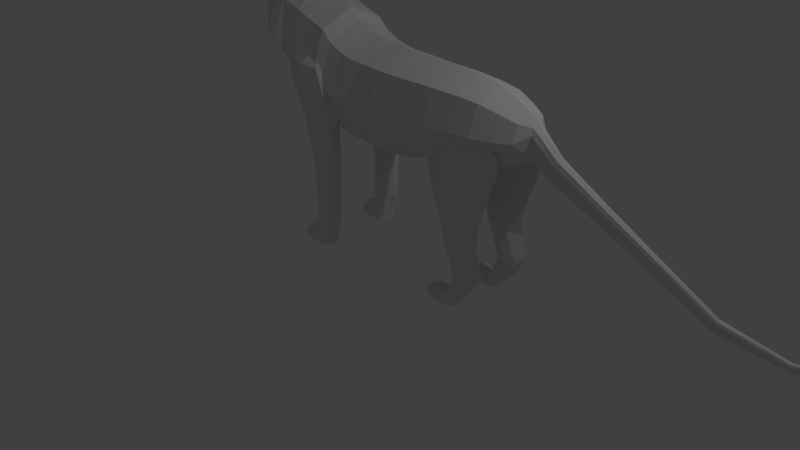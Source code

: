 # Source: tigerdragoncreature.blend  (saved by Blender 2.74.0; exported with 4.5.12 LTS)
import bpy
from mathutils import Matrix  # noqa: F401  (used for matrix-valued properties, if any)

bpy.ops.wm.read_factory_settings(use_empty=True)
scene = bpy.context.scene
scene.name = 'Scene'

# ---- collections
col_collection_1 = bpy.data.collections.new('Collection 1'); scene.collection.children.link(col_collection_1)

# ---- world
world_world = bpy.data.worlds.new('World'); scene.world = world_world
world_world.color = (0.05088, 0.05088, 0.05088)
world_world.use_sun_shadow = False
world_world.sun_shadow_jitter_overblur = 0.0
world_world.cycles.sampling_method = 'MANUAL'
world_world.cycles.sample_map_resolution = 256

# ---- cameras
cam_camera = bpy.data.cameras.new('Camera')
cam_camera.clip_end = 100.0
cam_camera.lens = 35.0
cam_camera.sensor_width = 32.0
cam_camera.sensor_height = 18.0
cam_camera.ortho_scale = 7.314
cam_camera.dof.focus_distance = 0.0

# ---- lights
light_lamp = bpy.data.lights.new('Lamp', 'POINT')
light_lamp.transmission_factor = 0.0
light_lamp.cutoff_distance = 30.0
light_lamp.energy = 100.0
light_lamp.shadow_buffer_clip_start = 1.001
light_lamp.shadow_soft_size = 0.1
light_lamp.shadow_maximum_resolution = 0.006
light_lamp.use_absolute_resolution = True
light_lamp.cycles.use_multiple_importance_sampling = False

# ---- meshes
me_cylinder_008 = bpy.data.meshes.new('Cylinder.008')
me_cylinder_008.from_pydata([(-2.252, 0.06557, -3.04), (-2.281, 0.06557, -2.912), (-2.207, 0.04636, -3.03), (-2.235, 0.04636, -2.902), (-2.188, 1.638e-07, -3.026), (-2.217, 1.776e-07, -2.898), (-2.207, -0.04636, -3.03), (-2.235, -0.04636, -2.902), (-2.252, -0.06557, -3.04), (-2.281, -0.06557, -2.912), (-2.298, -0.04636, -3.05), (-2.326, -0.04636, -2.922), (-2.316, 1.503e-07, -3.054), (-2.345, 1.641e-07, -2.926), (-2.298, 0.04636, -3.05), (-2.326, 0.04636, -2.922), (-2.302, 0.04062, -2.7), (-2.274, 0.02872, -2.694), (-2.262, 1.856e-07, -2.692), (-2.274, -0.02872, -2.694), (-2.302, -0.04062, -2.7), (-2.33, -0.02872, -2.707), (-2.342, 1.772e-07, -2.709), (-2.33, 0.02872, -2.707), (-2.313, 0.02718, -2.622), (-2.289, 0.01922, -2.626), (-2.274, 1.235e-07, -2.629), (-2.289, -0.01922, -2.626), (-2.313, -0.02718, -2.622), (-2.332, -0.01922, -2.62), (-2.34, 1.179e-07, -2.619), (-2.332, 0.01922, -2.62), (-2.313, 0.005208, -2.396), (-2.309, 0.003682, -2.397), (-2.306, 6.641e-08, -2.397), (-2.309, -0.003682, -2.397), (-2.313, -0.005208, -2.396), (-2.317, -0.003682, -2.395), (-2.318, 6.532e-08, -2.395), (-2.317, 0.003682, -2.395), (-2.254, 0.09236, -3.187), (-2.19, 0.06531, -3.173), (-2.164, 1.714e-07, -3.167), (-2.19, -0.06531, -3.173), (-2.254, -0.09236, -3.187), (-2.318, -0.06531, -3.201), (-2.344, 1.523e-07, -3.207), (-2.318, 0.06531, -3.201), (-2.275, 0.09236, -3.307), (-2.211, 0.06531, -3.292), (-2.185, 1.717e-07, -3.287), (-2.211, -0.06531, -3.292), (-2.275, -0.09236, -3.307), (-2.339, -0.06531, -3.321), (-2.365, 1.526e-07, -3.327), (-2.339, 0.06531, -3.321), (-2.297, 0.09236, -3.408), (-2.234, 0.06531, -3.394), (-2.207, 1.718e-07, -3.388), (-2.234, -0.06531, -3.394), (-2.297, -0.09236, -3.408), (-2.361, -0.06531, -3.422), (-2.387, 1.527e-07, -3.428), (-2.361, 0.06531, -3.422)], [], [(0, 1, 3, 2), (2, 3, 5, 4), (4, 5, 7, 6), (6, 7, 9, 8), (8, 9, 11, 10), (10, 11, 13, 12), (1, 15, 23, 16), (14, 15, 1, 0), (12, 13, 15, 14), (14, 0, 40, 47), (16, 23, 31, 24), (15, 13, 22, 23), (13, 11, 21, 22), (11, 9, 20, 21), (9, 7, 19, 20), (7, 5, 18, 19), (5, 3, 17, 18), (3, 1, 16, 17), (24, 31, 39, 32), (23, 22, 30, 31), (22, 21, 29, 30), (21, 20, 28, 29), (20, 19, 27, 28), (19, 18, 26, 27), (18, 17, 25, 26), (17, 16, 24, 25), (33, 32, 39, 38, 37, 36, 35, 34), (31, 30, 38, 39), (30, 29, 37, 38), (29, 28, 36, 37), (28, 27, 35, 36), (27, 26, 34, 35), (26, 25, 33, 34), (25, 24, 32, 33), (47, 40, 48, 55), (12, 14, 47, 46), (10, 12, 46, 45), (8, 10, 45, 44), (6, 8, 44, 43), (4, 6, 43, 42), (2, 4, 42, 41), (0, 2, 41, 40), (55, 48, 56, 63), (46, 47, 55, 54), (45, 46, 54, 53), (44, 45, 53, 52), (43, 44, 52, 51), (42, 43, 51, 50), (41, 42, 50, 49), (40, 41, 49, 48), (56, 57, 58, 59, 60, 61, 62, 63), (54, 55, 63, 62), (53, 54, 62, 61), (52, 53, 61, 60), (51, 52, 60, 59), (50, 51, 59, 58), (49, 50, 58, 57), (48, 49, 57, 56)])
me_cylinder_008.use_remesh_preserve_volume = False
me_cylinder_008.use_remesh_preserve_attributes = False
me_cylinder_008.use_mirror_vertex_groups = False
me_cylinder_008.update()
me_cylinder_007 = bpy.data.meshes.new('Cylinder.007')
me_cylinder_007.from_pydata([(-2.62, 0.09014, -3.373), (-2.632, 0.06557, -3.243), (-2.557, 0.06374, -3.367), (-2.586, 0.04636, -3.238), (-2.531, 1.342e-07, -3.365), (-2.567, 1.478e-07, -3.237), (-2.557, -0.06374, -3.367), (-2.586, -0.04636, -3.238), (-2.62, -0.09014, -3.373), (-2.632, -0.06557, -3.243), (-2.684, -0.06374, -3.379), (-2.678, -0.04636, -3.247), (-2.71, 1.151e-07, -3.381), (-2.698, 1.339e-07, -3.249), (-2.684, 0.06374, -3.379), (-2.678, 0.04636, -3.247), (-2.626, 0.04062, -3.03), (-2.598, 0.02872, -3.028), (-2.586, 1.593e-07, -3.027), (-2.598, -0.02872, -3.028), (-2.626, -0.04062, -3.03), (-2.655, -0.02872, -3.033), (-2.667, 1.507e-07, -3.034), (-2.655, 0.02872, -3.033), (-2.627, 0.02718, -2.951), (-2.604, 0.01922, -2.958), (-2.59, 9.835e-08, -2.963), (-2.604, -0.01922, -2.958), (-2.627, -0.02718, -2.951), (-2.646, -0.01922, -2.946), (-2.654, 9.291e-08, -2.944), (-2.646, 0.01922, -2.946), (-2.599, 0.005208, -2.727), (-2.594, 0.003682, -2.728), (-2.592, 4.522e-08, -2.729), (-2.594, -0.003682, -2.728), (-2.599, -0.005208, -2.727), (-2.602, -0.003682, -2.726), (-2.604, 4.418e-08, -2.725), (-2.602, 0.003682, -2.726), (-2.608, 0.1048, -3.531), (-2.535, 0.07414, -3.525), (-2.504, 1.369e-07, -3.522), (-2.535, -0.07414, -3.525), (-2.608, -0.1048, -3.531), (-2.682, -0.07414, -3.538), (-2.713, 1.147e-07, -3.541), (-2.682, 0.07414, -3.538), (-2.619, 0.1048, -3.667), (-2.545, 0.07414, -3.661), (-2.514, 1.37e-07, -3.658), (-2.545, -0.07414, -3.661), (-2.619, -0.1048, -3.667), (-2.693, -0.07414, -3.674), (-2.723, 1.148e-07, -3.677), (-2.693, 0.07414, -3.674), (-2.608, 0.07583, -3.784), (-2.555, 0.05362, -3.779), (-2.533, 1.339e-07, -3.777), (-2.555, -0.05362, -3.779), (-2.608, -0.07583, -3.784), (-2.662, -0.05362, -3.788), (-2.684, 1.179e-07, -3.79), (-2.662, 0.05362, -3.788), (-2.938, 0.05547, -4.087), (-2.957, 0.06223, -3.958), (-2.894, 0.0337, -4.08), (-2.912, 0.04046, -3.95), (-2.878, -0.01361, -4.075), (-2.896, -0.006854, -3.945), (-2.9, -0.05875, -4.076), (-2.918, -0.05199, -3.946), (-2.947, -0.07528, -4.082), (-2.965, -0.06852, -3.952), (-2.991, -0.05351, -4.089), (-3.01, -0.04675, -3.96), (-3.007, -0.006196, -4.094), (-3.026, 0.0005627, -3.964), (-2.985, 0.03894, -4.093), (-3.004, 0.0457, -3.964), (-2.964, 0.04682, -3.744), (-2.936, 0.03334, -3.74), (-2.927, 0.004025, -3.737), (-2.94, -0.02394, -3.737), (-2.969, -0.03418, -3.741), (-2.997, -0.02069, -3.746), (-3.007, 0.00862, -3.749), (-2.993, 0.03659, -3.748), (-2.97, 0.03712, -3.665), (-2.947, 0.02744, -3.67), (-2.934, 0.007203, -3.673), (-2.949, -0.01088, -3.669), (-2.973, -0.01707, -3.663), (-2.992, -0.007776, -3.659), (-2.998, 0.01195, -3.659), (-2.989, 0.03054, -3.661), (-2.955, 0.02386, -3.439), (-2.951, 0.022, -3.44), (-2.948, 0.01813, -3.44), (-2.951, 0.01466, -3.439), (-2.956, 0.01347, -3.438), (-2.959, 0.01526, -3.437), (-2.96, 0.01903, -3.437), (-2.959, 0.0226, -3.438), (-2.858, 0.007714, -4.239), (-2.838, -0.002086, -4.236), (-2.831, -0.02339, -4.234), (-2.841, -0.04371, -4.234), (-2.862, -0.05115, -4.237), (-2.882, -0.04135, -4.24), (-2.89, -0.02005, -4.242), (-2.88, 0.0002748, -4.242), (-3.199, 0.1076, -4.309), (-3.226, 0.1076, -4.095), (-3.124, 0.07611, -4.299), (-3.151, 0.07611, -4.086), (-3.093, 1.114e-08, -4.295), (-3.119, 3.647e-08, -4.082), (-3.124, -0.07611, -4.299), (-3.151, -0.07611, -4.086), (-3.199, -0.1076, -4.309), (-3.226, -0.1076, -4.095), (-3.275, -0.07611, -4.318), (-3.302, -0.07611, -4.105), (-3.306, -1.157e-08, -4.322), (-3.333, 1.376e-08, -4.108), (-3.275, 0.07611, -4.318), (-3.302, 0.07611, -4.105), (-3.229, 0.06669, -3.746), (-3.182, 0.04715, -3.74), (-3.162, 5.381e-08, -3.738), (-3.182, -0.04715, -3.74), (-3.229, -0.06669, -3.746), (-3.275, -0.04715, -3.752), (-3.295, 3.974e-08, -3.754), (-3.275, 0.04715, -3.752), (-3.235, 0.04461, -3.617), (-3.196, 0.03155, -3.626), (-3.172, -4.678e-08, -3.633), (-3.196, -0.03155, -3.626), (-3.235, -0.04461, -3.617), (-3.265, -0.03155, -3.61), (-3.278, -5.585e-08, -3.607), (-3.265, 0.03155, -3.61), (-3.2, 0.008549, -3.247), (-3.193, 0.006045, -3.249), (-3.188, -1.358e-07, -3.25), (-3.193, -0.006045, -3.249), (-3.2, -0.008549, -3.247), (-3.206, -0.006045, -3.245), (-3.209, -1.375e-07, -3.245), (-3.206, 0.006045, -3.245), (-3.166, 0.07645, -4.577), (-3.112, 0.05406, -4.57), (-3.09, 8.741e-09, -4.567), (-3.112, -0.05406, -4.57), (-3.166, -0.07645, -4.577), (-3.219, -0.05406, -4.584), (-3.242, -7.39e-09, -4.586), (-3.219, 0.05406, -4.584), (-3.32, 0.1076, -5.332), (-3.416, 0.1076, -5.139), (-3.252, 0.07611, -5.298), (-3.348, 0.07611, -5.105), (-3.223, 1.853e-08, -5.283), (-3.32, 3.448e-08, -5.091), (-3.252, -0.07611, -5.298), (-3.348, -0.07611, -5.105), (-3.32, -0.1076, -5.332), (-3.416, -0.1076, -5.139), (-3.388, -0.07611, -5.366), (-3.484, -0.07611, -5.173), (-3.416, -1.333e-09, -5.38), (-3.512, 1.462e-08, -5.188), (-3.388, 0.07611, -5.366), (-3.484, 0.07611, -5.173), (-3.535, 0.06669, -4.811), (-3.493, 0.04715, -4.79), (-3.475, 3.672e-08, -4.781), (-3.493, -0.04715, -4.79), (-3.535, -0.06669, -4.811), (-3.577, -0.04715, -4.832), (-3.595, 2.441e-08, -4.841), (-3.577, 0.04715, -4.832), (-3.584, 0.04461, -4.691), (-3.544, 0.03155, -4.687), (-3.519, -6.85e-08, -4.686), (-3.544, -0.03155, -4.687), (-3.584, -0.04461, -4.691), (-3.615, -0.03155, -4.695), (-3.628, -7.792e-08, -4.697), (-3.615, 0.03155, -4.695), (-3.675, 0.008549, -4.331), (-3.668, 0.006045, -4.33), (-3.663, -1.746e-07, -4.33), (-3.668, -0.006045, -4.33), (-3.675, -0.008549, -4.331), (-3.681, -0.006045, -4.332), (-3.684, -1.764e-07, -4.332), (-3.681, 0.006045, -4.332), (-3.112, 0.04846, -5.529), (-3.081, 0.03426, -5.513), (-3.068, 2.46e-08, -5.507), (-3.081, -0.03426, -5.513), (-3.112, -0.04846, -5.529), (-3.142, -0.03426, -5.544), (-3.155, 1.566e-08, -5.551), (-3.142, 0.03426, -5.544), (-3.261, 0.1076, -4.985), (-3.356, 0.1076, -4.792), (-3.193, 0.07611, -4.951), (-3.288, 0.07611, -4.758), (-3.164, 8.992e-09, -4.937), (-3.26, 2.509e-08, -4.744), (-3.193, -0.07611, -4.951), (-3.288, -0.07611, -4.758), (-3.261, -0.1076, -4.985), (-3.356, -0.1076, -4.792), (-3.329, -0.07611, -5.019), (-3.425, -0.07611, -4.826), (-3.357, -1.095e-08, -5.033), (-3.453, 5.156e-09, -4.84), (-3.329, 0.07611, -5.019), (-3.425, 0.07611, -4.826), (-3.473, 0.06669, -4.463), (-3.431, 0.04715, -4.442), (-3.414, 2.758e-08, -4.434), (-3.431, -0.04715, -4.442), (-3.473, -0.06669, -4.463), (-3.516, -0.04715, -4.484), (-3.533, 1.523e-08, -4.493), (-3.516, 0.04715, -4.484), (-3.521, 0.04461, -4.343), (-3.481, 0.03155, -4.339), (-3.457, -7.756e-08, -4.338), (-3.481, -0.03155, -4.339), (-3.521, -0.04461, -4.343), (-3.553, -0.03155, -4.346), (-3.566, -8.699e-08, -4.348), (-3.553, 0.03155, -4.346), (-3.611, 0.008549, -3.982), (-3.603, 0.006045, -3.981), (-3.598, -1.834e-07, -3.981), (-3.603, -0.006045, -3.981), (-3.611, -0.008549, -3.982), (-3.617, -0.006045, -3.983), (-3.619, -1.852e-07, -3.983), (-3.617, 0.006045, -3.983)], [], [(0, 1, 3, 2), (2, 3, 5, 4), (4, 5, 7, 6), (6, 7, 9, 8), (8, 9, 11, 10), (10, 11, 13, 12), (1, 15, 23, 16), (14, 15, 1, 0), (12, 13, 15, 14), (14, 0, 40, 47), (16, 23, 31, 24), (15, 13, 22, 23), (13, 11, 21, 22), (11, 9, 20, 21), (9, 7, 19, 20), (7, 5, 18, 19), (5, 3, 17, 18), (3, 1, 16, 17), (24, 31, 39, 32), (23, 22, 30, 31), (22, 21, 29, 30), (21, 20, 28, 29), (20, 19, 27, 28), (19, 18, 26, 27), (18, 17, 25, 26), (17, 16, 24, 25), (33, 32, 39, 38, 37, 36, 35, 34), (31, 30, 38, 39), (30, 29, 37, 38), (29, 28, 36, 37), (28, 27, 35, 36), (27, 26, 34, 35), (26, 25, 33, 34), (25, 24, 32, 33), (47, 40, 48, 55), (12, 14, 47, 46), (10, 12, 46, 45), (8, 10, 45, 44), (6, 8, 44, 43), (4, 6, 43, 42), (2, 4, 42, 41), (0, 2, 41, 40), (55, 48, 56, 63), (46, 47, 55, 54), (45, 46, 54, 53), (44, 45, 53, 52), (43, 44, 52, 51), (42, 43, 51, 50), (41, 42, 50, 49), (40, 41, 49, 48), (56, 57, 58, 59, 60, 61, 62, 63), (54, 55, 63, 62), (53, 54, 62, 61), (52, 53, 61, 60), (51, 52, 60, 59), (50, 51, 59, 58), (49, 50, 58, 57), (48, 49, 57, 56), (64, 65, 67, 66), (66, 67, 69, 68), (68, 69, 71, 70), (70, 71, 73, 72), (72, 73, 75, 74), (74, 75, 77, 76), (65, 79, 87, 80), (78, 79, 65, 64), (76, 77, 79, 78), (78, 64, 104, 111), (80, 87, 95, 88), (79, 77, 86, 87), (77, 75, 85, 86), (75, 73, 84, 85), (73, 71, 83, 84), (71, 69, 82, 83), (69, 67, 81, 82), (67, 65, 80, 81), (88, 95, 103, 96), (87, 86, 94, 95), (86, 85, 93, 94), (85, 84, 92, 93), (84, 83, 91, 92), (83, 82, 90, 91), (82, 81, 89, 90), (81, 80, 88, 89), (97, 96, 103, 102, 101, 100, 99, 98), (95, 94, 102, 103), (94, 93, 101, 102), (93, 92, 100, 101), (92, 91, 99, 100), (91, 90, 98, 99), (90, 89, 97, 98), (89, 88, 96, 97), (104, 105, 106, 107, 108, 109, 110, 111), (76, 78, 111, 110), (74, 76, 110, 109), (72, 74, 109, 108), (70, 72, 108, 107), (68, 70, 107, 106), (66, 68, 106, 105), (64, 66, 105, 104), (112, 113, 115, 114), (114, 115, 117, 116), (116, 117, 119, 118), (118, 119, 121, 120), (120, 121, 123, 122), (122, 123, 125, 124), (113, 127, 135, 128), (126, 127, 113, 112), (124, 125, 127, 126), (126, 112, 152, 159), (128, 135, 143, 136), (127, 125, 134, 135), (125, 123, 133, 134), (123, 121, 132, 133), (121, 119, 131, 132), (119, 117, 130, 131), (117, 115, 129, 130), (115, 113, 128, 129), (136, 143, 151, 144), (135, 134, 142, 143), (134, 133, 141, 142), (133, 132, 140, 141), (132, 131, 139, 140), (131, 130, 138, 139), (130, 129, 137, 138), (129, 128, 136, 137), (145, 144, 151, 150, 149, 148, 147, 146), (143, 142, 150, 151), (142, 141, 149, 150), (141, 140, 148, 149), (140, 139, 147, 148), (139, 138, 146, 147), (138, 137, 145, 146), (137, 136, 144, 145), (152, 153, 154, 155, 156, 157, 158, 159), (124, 126, 159, 158), (122, 124, 158, 157), (120, 122, 157, 156), (118, 120, 156, 155), (116, 118, 155, 154), (114, 116, 154, 153), (112, 114, 153, 152), (160, 161, 163, 162), (162, 163, 165, 164), (164, 165, 167, 166), (166, 167, 169, 168), (168, 169, 171, 170), (170, 171, 173, 172), (161, 175, 183, 176), (174, 175, 161, 160), (172, 173, 175, 174), (174, 160, 200, 207), (176, 183, 191, 184), (175, 173, 182, 183), (173, 171, 181, 182), (171, 169, 180, 181), (169, 167, 179, 180), (167, 165, 178, 179), (165, 163, 177, 178), (163, 161, 176, 177), (184, 191, 199, 192), (183, 182, 190, 191), (182, 181, 189, 190), (181, 180, 188, 189), (180, 179, 187, 188), (179, 178, 186, 187), (178, 177, 185, 186), (177, 176, 184, 185), (193, 192, 199, 198, 197, 196, 195, 194), (191, 190, 198, 199), (190, 189, 197, 198), (189, 188, 196, 197), (188, 187, 195, 196), (187, 186, 194, 195), (186, 185, 193, 194), (185, 184, 192, 193), (200, 201, 202, 203, 204, 205, 206, 207), (172, 174, 207, 206), (170, 172, 206, 205), (168, 170, 205, 204), (166, 168, 204, 203), (164, 166, 203, 202), (162, 164, 202, 201), (160, 162, 201, 200), (208, 209, 211, 210), (210, 211, 213, 212), (212, 213, 215, 214), (214, 215, 217, 216), (216, 217, 219, 218), (218, 219, 221, 220), (209, 223, 231, 224), (222, 223, 209, 208), (220, 221, 223, 222), (208, 210, 212, 214, 216, 218, 220, 222), (224, 231, 239, 232), (223, 221, 230, 231), (221, 219, 229, 230), (219, 217, 228, 229), (217, 215, 227, 228), (215, 213, 226, 227), (213, 211, 225, 226), (211, 209, 224, 225), (232, 239, 247, 240), (231, 230, 238, 239), (230, 229, 237, 238), (229, 228, 236, 237), (228, 227, 235, 236), (227, 226, 234, 235), (226, 225, 233, 234), (225, 224, 232, 233), (241, 240, 247, 246, 245, 244, 243, 242), (239, 238, 246, 247), (238, 237, 245, 246), (237, 236, 244, 245), (236, 235, 243, 244), (235, 234, 242, 243), (234, 233, 241, 242), (233, 232, 240, 241)])
me_cylinder_007.use_remesh_preserve_volume = False
me_cylinder_007.use_remesh_preserve_attributes = False
me_cylinder_007.use_mirror_vertex_groups = False
me_cylinder_007.update()
me_cylinder_002 = bpy.data.meshes.new('Cylinder.002')
me_cylinder_002.from_pydata([(0.4217, 0.8394, -2.727), (0.2677, 0.8394, -0.7382), (0.8995, 0.5465, -2.714), (0.9709, 0.5465, -0.6387), (1.191, -0.1606, -2.672), (1.438, -0.1606, -0.5308), (0.8995, -0.8677, -2.714), (0.9709, -0.8677, -0.6387), (0.4217, -1.161, -2.727), (0.2677, -1.161, -0.7382), (-0.2815, -0.8677, -2.827), (-0.4356, -0.8677, -0.8377), (-0.5728, -0.1606, -2.868), (-0.7269, -0.1606, -0.8789), (-0.2815, 0.5465, -2.827), (-0.4356, 0.5465, -0.8377), (0.009453, 0.8394, 2.293), (0.7166, 0.5465, 2.293), (1.009, -0.1606, 2.293), (0.7166, -0.8677, 2.293), (0.009453, -1.161, 2.293), (-0.7404, -0.8677, 2.283), (-1.375, -0.1606, 2.204), (-0.7404, 0.5465, 2.283), (-0.4379, 0.8394, 5.555), (0.4488, 0.5465, 5.597), (0.9213, -0.1606, 5.639), (0.4488, -0.8677, 5.597), (-0.4379, -1.161, 5.555), (-1.316, -0.8677, 5.516), (-2.31, -0.1606, 5.353), (-1.316, 0.5465, 5.516), (-1.232, 0.8394, 10.1), (-0.03784, 0.5465, 10.21), (0.4347, -0.8436, 10.26), (-0.03784, -0.8677, 10.21), (-1.232, -1.161, 10.1), (-2.547, -0.8677, 9.96), (-3.772, -0.1606, 9.744), (-2.547, 0.5465, 9.96), (-1.787, 0.8394, 11.28), (0.07247, -0.1365, 11.55), (0.545, -0.1606, 11.59), (0.07247, -0.8677, 11.55), (-1.787, -1.161, 11.28), (-3.101, -0.8677, 11.14), (-4.326, -0.1606, 10.92), (-3.101, 0.5465, 11.14), (-2.093, 1.322, 13.95), (-0.3223, 0.8874, 14.12), (0.378, -0.1606, 14.18), (-0.3223, -1.209, 14.12), (-2.093, -1.643, 13.95), (-4.041, -1.209, 13.74), (-5.857, -0.1606, 13.42), (-4.041, 0.8874, 13.74), (0.4837, 0.8394, -3.924), (0.8791, 0.5465, -4.287), (1.134, -0.1606, -4.481), (0.8791, -0.8677, -4.287), (0.4837, -1.161, -3.924), (-0.306, -0.8677, -3.31), (-1.335, -0.1606, -2.969), (-0.306, 0.5465, -3.31), (-0.8166, 0.8394, -4.426), (-0.4212, 0.5465, -4.788), (-0.166, -0.1606, -4.983), (-0.4212, -0.8677, -4.788), (-0.8166, -1.161, -4.426), (-1.433, -0.8677, -3.957), (-1.872, -0.1606, -3.568), (-1.433, 0.5465, -3.957), (-1.885, 0.3642, -4.928), (-1.677, 0.2105, -5.118), (-1.543, -0.1606, -5.22), (-1.677, -0.5317, -5.118), (-1.885, -0.6854, -4.928), (-2.208, -0.5317, -4.682), (-2.342, -0.1606, -4.58), (-2.208, 0.2105, -4.682), (-3.121, 1.014, 16.6), (-1.718, 0.6697, 16.73), (-1.163, -0.1606, 16.78), (-1.718, -0.9909, 16.73), (-3.121, -1.335, 16.6), (-4.664, -0.9909, 16.43), (-6.103, -0.1606, 16.18), (-4.664, 0.6697, 16.43), (-3.224, 1.109, 17.36), (-2.108, 0.8356, 17.46), (-1.667, 0.175, 17.5), (-2.108, -0.4856, 17.46), (-3.224, -0.7592, 17.36), (-4.452, -0.4856, 17.22), (-5.597, 0.175, 17.02), (-4.452, 0.8356, 17.22), (0.3793, 7.465, -2.673), (0.2252, 7.465, -0.6836), (0.857, 7.172, -2.659), (0.9284, 7.172, -0.5841), (1.148, 6.465, -2.618), (1.395, 6.465, -0.4762), (0.857, 5.758, -2.659), (0.9284, 5.758, -0.5841), (0.3793, 5.465, -2.673), (0.2252, 5.465, -0.6836), (-0.324, 5.758, -2.772), (-0.4781, 5.758, -0.7831), (-0.6153, 6.465, -2.813), (-0.7694, 6.465, -0.8243), (-0.324, 7.172, -2.772), (-0.4781, 7.172, -0.7831), (-0.03303, 7.465, 2.348), (0.6741, 7.172, 2.348), (0.967, 6.465, 2.348), (0.6741, 5.758, 2.348), (-0.03303, 5.465, 2.348), (-0.7829, 5.758, 2.338), (-1.418, 6.465, 2.258), (-0.7829, 7.172, 2.338), (-0.4804, 7.465, 5.61), (0.4063, 7.172, 5.652), (0.8788, 6.465, 5.693), (0.4063, 5.758, 5.652), (-0.4804, 5.465, 5.61), (-1.359, 5.758, 5.57), (-2.353, 6.465, 5.408), (-1.359, 7.172, 5.57), (-1.275, 7.465, 10.16), (-0.08033, 7.172, 10.27), (0.3922, 6.465, 10.31), (-0.08033, 5.758, 10.27), (-1.275, 5.465, 10.16), (-2.589, 5.758, 10.01), (-3.814, 6.465, 9.798), (-2.589, 7.172, 10.01), (-1.829, 7.465, 11.33), (0.02999, 7.172, 11.6), (0.5025, 6.465, 11.64), (0.02999, 5.758, 11.6), (-1.829, 5.465, 11.33), (-3.144, 5.758, 11.19), (-4.369, 6.465, 10.98), (-3.144, 7.172, 11.19), (-2.135, 7.947, 14.0), (-0.3648, 7.513, 14.17), (0.3355, 6.465, 14.23), (-0.3648, 5.417, 14.17), (-2.135, 4.983, 14.0), (-4.083, 5.417, 13.79), (-5.899, 6.465, 13.47), (-4.083, 7.513, 13.79), (0.4412, 7.465, -3.87), (0.8366, 7.172, -4.232), (1.092, 6.465, -4.426), (0.8366, 5.758, -4.232), (0.4412, 5.465, -3.87), (-0.3485, 5.758, -3.255), (-1.377, 6.465, -2.914), (-0.3485, 7.172, -3.255), (-0.8591, 7.465, -4.371), (-0.4636, 7.172, -4.734), (-0.2085, 6.465, -4.928), (-0.4636, 5.758, -4.734), (-0.8591, 5.465, -4.371), (-1.475, 5.758, -3.902), (-1.914, 6.465, -3.513), (-1.475, 7.172, -3.902), (-1.927, 6.99, -4.873), (-1.72, 6.836, -5.063), (-1.586, 6.465, -5.165), (-1.72, 6.094, -5.063), (-1.927, 5.941, -4.873), (-2.251, 6.094, -4.627), (-2.385, 6.465, -4.525), (-2.251, 6.836, -4.627), (-3.163, 6.956, 16.65), (-1.761, 6.613, 16.79), (-1.206, 6.465, 16.84), (-1.761, 4.952, 16.79), (-3.163, 5.291, 16.65), (-4.707, 5.635, 16.49), (-6.145, 6.465, 16.23), (-4.707, 7.296, 16.49), (-3.267, 7.052, 17.41), (-2.151, 6.778, 17.52), (-1.709, 6.118, 17.55), (-2.151, 5.457, 17.52), (-3.267, 5.867, 17.41), (-4.495, 5.457, 17.28), (-5.639, 6.801, 17.08), (-4.495, 6.778, 17.28)], [], [(0, 1, 3, 2), (2, 3, 5, 4), (4, 5, 7, 6), (6, 7, 9, 8), (8, 9, 11, 10), (10, 11, 13, 12), (1, 15, 23, 16), (14, 15, 1, 0), (12, 13, 15, 14), (14, 0, 56, 63), (16, 23, 31, 24), (15, 13, 22, 23), (13, 11, 21, 22), (11, 9, 20, 21), (9, 7, 19, 20), (7, 5, 18, 19), (5, 3, 17, 18), (3, 1, 16, 17), (24, 31, 39, 32), (23, 22, 30, 31), (22, 21, 29, 30), (21, 20, 28, 29), (20, 19, 27, 28), (19, 18, 26, 27), (18, 17, 25, 26), (17, 16, 24, 25), (32, 39, 47, 40), (31, 30, 38, 39), (30, 29, 37, 38), (29, 28, 36, 37), (28, 27, 35, 36), (27, 26, 34, 35), (26, 25, 33, 34), (25, 24, 32, 33), (40, 47, 55, 48), (39, 38, 46, 47), (38, 37, 45, 46), (37, 36, 44, 45), (36, 35, 43, 44), (35, 34, 42, 43), (34, 33, 41, 42), (33, 32, 40, 41), (48, 55, 87, 80), (47, 46, 54, 55), (46, 45, 53, 54), (45, 44, 52, 53), (44, 43, 51, 52), (43, 42, 50, 51), (42, 41, 49, 50), (41, 40, 48, 49), (63, 56, 64, 71), (12, 14, 63, 62), (10, 12, 62, 61), (8, 10, 61, 60), (6, 8, 60, 59), (4, 6, 59, 58), (2, 4, 58, 57), (0, 2, 57, 56), (71, 64, 72, 79), (62, 63, 71, 70), (61, 62, 70, 69), (60, 61, 69, 68), (59, 60, 68, 67), (58, 59, 67, 66), (57, 58, 66, 65), (56, 57, 65, 64), (72, 73, 74, 75, 76, 77, 78, 79), (70, 71, 79, 78), (69, 70, 78, 77), (68, 69, 77, 76), (67, 68, 76, 75), (66, 67, 75, 74), (65, 66, 74, 73), (64, 65, 73, 72), (80, 87, 95, 88), (55, 54, 86, 87), (54, 53, 85, 86), (53, 52, 84, 85), (52, 51, 83, 84), (51, 50, 82, 83), (50, 49, 81, 82), (49, 48, 80, 81), (89, 88, 95, 94, 93, 92, 91, 90), (87, 86, 94, 95), (86, 85, 93, 94), (85, 84, 92, 93), (84, 83, 91, 92), (83, 82, 90, 91), (82, 81, 89, 90), (81, 80, 88, 89), (96, 97, 99, 98), (98, 99, 101, 100), (100, 101, 103, 102), (102, 103, 105, 104), (104, 105, 107, 106), (106, 107, 109, 108), (97, 111, 119, 112), (110, 111, 97, 96), (108, 109, 111, 110), (110, 96, 152, 159), (112, 119, 127, 120), (111, 109, 118, 119), (109, 107, 117, 118), (107, 105, 116, 117), (105, 103, 115, 116), (103, 101, 114, 115), (101, 99, 113, 114), (99, 97, 112, 113), (120, 127, 135, 128), (119, 118, 126, 127), (118, 117, 125, 126), (117, 116, 124, 125), (116, 115, 123, 124), (115, 114, 122, 123), (114, 113, 121, 122), (113, 112, 120, 121), (128, 135, 143, 136), (127, 126, 134, 135), (126, 125, 133, 134), (125, 124, 132, 133), (124, 123, 131, 132), (123, 122, 130, 131), (122, 121, 129, 130), (121, 120, 128, 129), (136, 143, 151, 144), (135, 134, 142, 143), (134, 133, 141, 142), (133, 132, 140, 141), (132, 131, 139, 140), (131, 130, 138, 139), (130, 129, 137, 138), (129, 128, 136, 137), (144, 151, 183, 176), (143, 142, 150, 151), (142, 141, 149, 150), (141, 140, 148, 149), (140, 139, 147, 148), (139, 138, 146, 147), (138, 137, 145, 146), (137, 136, 144, 145), (159, 152, 160, 167), (108, 110, 159, 158), (106, 108, 158, 157), (104, 106, 157, 156), (102, 104, 156, 155), (100, 102, 155, 154), (98, 100, 154, 153), (96, 98, 153, 152), (167, 160, 168, 175), (158, 159, 167, 166), (157, 158, 166, 165), (156, 157, 165, 164), (155, 156, 164, 163), (154, 155, 163, 162), (153, 154, 162, 161), (152, 153, 161, 160), (168, 169, 170, 171, 172, 173, 174, 175), (166, 167, 175, 174), (165, 166, 174, 173), (164, 165, 173, 172), (163, 164, 172, 171), (162, 163, 171, 170), (161, 162, 170, 169), (160, 161, 169, 168), (176, 183, 191, 184), (151, 150, 182, 183), (150, 149, 181, 182), (149, 148, 180, 181), (148, 147, 179, 180), (147, 146, 178, 179), (146, 145, 177, 178), (145, 144, 176, 177), (185, 184, 191, 190, 189, 188, 187, 186), (183, 182, 190, 191), (182, 181, 189, 190), (181, 180, 188, 189), (180, 179, 187, 188), (179, 178, 186, 187), (178, 177, 185, 186), (177, 176, 184, 185)])
me_cylinder_002.use_remesh_preserve_volume = False
me_cylinder_002.use_remesh_preserve_attributes = False
me_cylinder_002.use_mirror_vertex_groups = False
me_cylinder_002.update()
me_cylinder_001 = bpy.data.meshes.new('Cylinder.001')
me_cylinder_001.from_pydata([(3.298, -0.3525, 1.445), (2.99, -0.3525, 1.706), (3.362, -0.4195, 1.554), (3.054, -0.4195, 1.815), (3.389, -0.5813, 1.599), (3.081, -0.5813, 1.86), (3.362, -0.743, 1.554), (3.054, -0.743, 1.815), (3.298, -0.81, 1.445), (2.99, -0.81, 1.706), (3.234, -0.743, 1.336), (2.926, -0.743, 1.489), (3.207, -0.5813, 1.291), (2.899, -0.5813, 1.444), (3.234, -0.4195, 1.336), (2.926, -0.4195, 1.489), (2.801, -0.3525, 1.771), (2.865, -0.4195, 1.944), (2.891, -0.5813, 1.99), (2.865, -0.743, 1.944), (2.801, -0.81, 1.771), (2.769, -0.743, 1.554), (2.753, -0.5813, 1.46), (2.769, -0.4195, 1.554), (2.591, -0.3525, 1.694), (2.655, -0.4195, 1.933), (2.627, -0.5813, 2.145), (2.655, -0.743, 1.933), (2.591, -0.81, 1.694), (2.559, -0.743, 1.477), (2.543, -0.5813, 1.383), (2.559, -0.4195, 1.477), (2.067, -0.3525, 1.493), (2.14, -0.4195, 1.729), (2.169, -0.5813, 1.984), (2.14, -0.743, 1.729), (2.067, -0.81, 1.493), (2.026, -0.743, 1.277), (2.007, -0.5813, 1.184), (2.026, -0.4195, 1.277), (1.563, -0.3525, 1.46), (1.637, -0.4195, 1.744), (1.665, -0.5813, 1.999), (1.637, -0.743, 1.744), (1.563, -0.81, 1.46), (1.523, -0.743, 1.147), (1.504, -0.5813, 0.9131), (1.523, -0.4195, 1.147), (0.9845, -0.3525, 1.29), (1.058, -0.4195, 1.71), (1.086, -0.5813, 2.199), (1.058, -0.743, 1.71), (0.9845, -0.81, 1.29), (0.9443, -0.743, 0.9774), (0.9249, -0.5813, 0.7437), (0.9443, -0.4195, 0.9774), (0.3691, -0.3525, 1.5), (0.4425, -0.4195, 1.92), (0.4709, -0.5813, 2.409), (0.4425, -0.743, 1.92), (0.3691, -0.81, 1.5), (0.3289, -0.743, 1.154), (0.3095, -0.5813, 0.5853), (0.3289, -0.4195, 1.154), (0.06526, -0.3653, 1.534), (0.1346, -0.4286, 1.931), (0.1614, -0.5813, 2.393), (0.1346, -0.7339, 1.931), (0.06526, -0.7972, 1.534), (0.02735, -0.7339, 1.208), (0.009025, -0.5813, 0.6712), (0.02735, -0.4286, 1.208), (3.395, -0.3525, 1.34), (3.494, -0.4195, 1.418), (3.535, -0.5813, 1.451), (3.494, -0.743, 1.418), (3.395, -0.81, 1.34), (3.296, -0.743, 1.261), (3.255, -0.5813, 1.229), (3.296, -0.4195, 1.261), (3.371, -0.3525, 1.012), (3.494, -0.4195, 1.038), (3.546, -0.5813, 1.048), (3.494, -0.743, 1.038), (3.371, -0.81, 1.012), (3.247, -0.743, 0.9868), (3.196, -0.5813, 0.9763), (3.247, -0.4195, 0.9868), (3.406, -0.4286, 0.8376), (3.489, -0.4733, 0.8545), (3.523, -0.5813, 0.8615), (3.489, -0.6892, 0.8545), (3.406, -0.7339, 0.8376), (3.324, -0.6892, 0.8206), (3.29, -0.5813, 0.8136), (3.324, -0.4733, 0.8206), (3.42, -0.5236, 0.7732), (3.451, -0.5405, 0.7796), (3.464, -0.5813, 0.7822), (3.451, -0.622, 0.7796), (3.42, -0.6389, 0.7732), (3.388, -0.622, 0.7668), (3.376, -0.5813, 0.7641), (3.388, -0.5405, 0.7668), (-0.1691, -0.5485, 1.576), (-0.1586, -0.5581, 1.636), (-0.1546, -0.5813, 1.706), (-0.1586, -0.6044, 1.636), (-0.1691, -0.614, 1.576), (-0.1749, -0.6044, 1.527), (-0.1776, -0.5813, 1.445), (-0.1749, -0.5581, 1.527), (3.282, 0.7945, 1.575), (2.974, 0.7945, 1.835), (3.346, 0.7275, 1.684), (3.038, 0.7275, 1.944), (3.373, 0.5658, 1.729), (3.065, 0.5658, 1.99), (3.346, 0.404, 1.684), (3.038, 0.404, 1.944), (3.282, 0.337, 1.575), (2.974, 0.337, 1.835), (3.218, 0.404, 1.466), (2.91, 0.404, 1.619), (3.192, 0.5658, 1.421), (2.884, 0.5658, 1.573), (3.218, 0.7275, 1.466), (2.91, 0.7275, 1.619), (2.785, 0.7945, 1.9), (2.849, 0.7275, 2.074), (2.876, 0.5658, 2.119), (2.849, 0.404, 2.074), (2.785, 0.337, 1.9), (2.753, 0.404, 1.683), (2.738, 0.5658, 1.59), (2.753, 0.7275, 1.683), (2.575, 0.7945, 1.824), (2.639, 0.7275, 2.062), (2.611, 0.5658, 2.275), (2.639, 0.404, 2.062), (2.575, 0.337, 1.824), (2.543, 0.404, 1.607), (2.528, 0.5658, 1.513), (2.543, 0.7275, 1.607), (2.051, 0.7945, 1.623), (2.124, 0.7275, 1.859), (2.153, 0.5658, 2.114), (2.124, 0.404, 1.859), (2.051, 0.337, 1.623), (2.011, 0.404, 1.407), (1.991, 0.5658, 1.314), (2.011, 0.7275, 1.407), (1.548, 0.7945, 1.589), (1.621, 0.7275, 1.874), (1.65, 0.5658, 2.129), (1.621, 0.404, 1.874), (1.548, 0.337, 1.589), (1.508, 0.404, 1.277), (1.488, 0.5658, 1.043), (1.508, 0.7275, 1.277), (0.9688, 0.7945, 1.42), (1.042, 0.7275, 1.84), (1.071, 0.5658, 2.329), (1.042, 0.404, 1.84), (0.9688, 0.337, 1.42), (0.9287, 0.404, 1.107), (0.9092, 0.5658, 0.8735), (0.9287, 0.7275, 1.107), (0.3534, 0.7945, 1.629), (0.4268, 0.7275, 2.049), (0.4553, 0.5658, 2.539), (0.4268, 0.404, 2.049), (0.3534, 0.337, 1.629), (0.3132, 0.404, 1.284), (0.2938, 0.5658, 0.715), (0.3132, 0.7275, 1.284), (0.04958, 0.7817, 1.664), (0.1189, 0.7185, 2.061), (0.1458, 0.5658, 2.522), (0.1189, 0.4131, 2.061), (0.04958, 0.3498, 1.664), (0.01167, 0.4131, 1.338), (-0.006653, 0.5658, 0.801), (0.01167, 0.7185, 1.338), (3.379, 0.7945, 1.47), (3.478, 0.7275, 1.548), (3.519, 0.5658, 1.581), (3.478, 0.404, 1.548), (3.379, 0.337, 1.47), (3.28, 0.404, 1.391), (3.239, 0.5658, 1.358), (3.28, 0.7275, 1.391), (3.355, 0.7945, 1.142), (3.479, 0.7275, 1.167), (3.53, 0.5658, 1.178), (3.479, 0.404, 1.167), (3.355, 0.337, 1.142), (3.231, 0.404, 1.117), (3.18, 0.5658, 1.106), (3.231, 0.7275, 1.117), (3.391, 0.7184, 0.9673), (3.473, 0.6737, 0.9843), (3.508, 0.5658, 0.9913), (3.473, 0.4579, 0.9843), (3.391, 0.4132, 0.9673), (3.308, 0.4579, 0.9504), (3.274, 0.5658, 0.9434), (3.308, 0.6737, 0.9504), (3.404, 0.6234, 0.9029), (3.435, 0.6065, 0.9093), (3.448, 0.5658, 0.912), (3.435, 0.525, 0.9093), (3.404, 0.5081, 0.9029), (3.373, 0.525, 0.8966), (3.36, 0.5658, 0.8939), (3.373, 0.6065, 0.8966), (-0.1848, 0.5985, 1.706), (-0.1743, 0.5889, 1.766), (-0.1702, 0.5658, 1.836), (-0.1743, 0.5426, 1.766), (-0.1848, 0.5331, 1.706), (-0.1905, 0.5426, 1.656), (-0.1933, 0.5658, 1.575), (-0.1905, 0.5889, 1.656)], [], [(0, 1, 3, 2), (2, 3, 5, 4), (4, 5, 7, 6), (6, 7, 9, 8), (8, 9, 11, 10), (10, 11, 13, 12), (1, 15, 23, 16), (14, 15, 1, 0), (12, 13, 15, 14), (14, 0, 72, 79), (16, 23, 31, 24), (15, 13, 22, 23), (13, 11, 21, 22), (11, 9, 20, 21), (9, 7, 19, 20), (7, 5, 18, 19), (5, 3, 17, 18), (3, 1, 16, 17), (24, 31, 39, 32), (23, 22, 30, 31), (22, 21, 29, 30), (21, 20, 28, 29), (20, 19, 27, 28), (19, 18, 26, 27), (18, 17, 25, 26), (17, 16, 24, 25), (32, 39, 47, 40), (31, 30, 38, 39), (30, 29, 37, 38), (29, 28, 36, 37), (28, 27, 35, 36), (27, 26, 34, 35), (26, 25, 33, 34), (25, 24, 32, 33), (40, 47, 55, 48), (39, 38, 46, 47), (38, 37, 45, 46), (37, 36, 44, 45), (36, 35, 43, 44), (35, 34, 42, 43), (34, 33, 41, 42), (33, 32, 40, 41), (48, 55, 63, 56), (47, 46, 54, 55), (46, 45, 53, 54), (45, 44, 52, 53), (44, 43, 51, 52), (43, 42, 50, 51), (42, 41, 49, 50), (41, 40, 48, 49), (56, 63, 71, 64), (55, 54, 62, 63), (54, 53, 61, 62), (53, 52, 60, 61), (52, 51, 59, 60), (51, 50, 58, 59), (50, 49, 57, 58), (49, 48, 56, 57), (64, 71, 111, 104), (63, 62, 70, 71), (62, 61, 69, 70), (61, 60, 68, 69), (60, 59, 67, 68), (59, 58, 66, 67), (58, 57, 65, 66), (57, 56, 64, 65), (79, 72, 80, 87), (12, 14, 79, 78), (10, 12, 78, 77), (8, 10, 77, 76), (6, 8, 76, 75), (4, 6, 75, 74), (2, 4, 74, 73), (0, 2, 73, 72), (87, 80, 88, 95), (78, 79, 87, 86), (77, 78, 86, 85), (76, 77, 85, 84), (75, 76, 84, 83), (74, 75, 83, 82), (73, 74, 82, 81), (72, 73, 81, 80), (95, 88, 96, 103), (86, 87, 95, 94), (85, 86, 94, 93), (84, 85, 93, 92), (83, 84, 92, 91), (82, 83, 91, 90), (81, 82, 90, 89), (80, 81, 89, 88), (96, 97, 98, 99, 100, 101, 102, 103), (94, 95, 103, 102), (93, 94, 102, 101), (92, 93, 101, 100), (91, 92, 100, 99), (90, 91, 99, 98), (89, 90, 98, 97), (88, 89, 97, 96), (105, 104, 111, 110, 109, 108, 107, 106), (71, 70, 110, 111), (70, 69, 109, 110), (69, 68, 108, 109), (68, 67, 107, 108), (67, 66, 106, 107), (66, 65, 105, 106), (65, 64, 104, 105), (112, 113, 115, 114), (114, 115, 117, 116), (116, 117, 119, 118), (118, 119, 121, 120), (120, 121, 123, 122), (122, 123, 125, 124), (113, 127, 135, 128), (126, 127, 113, 112), (124, 125, 127, 126), (126, 112, 184, 191), (128, 135, 143, 136), (127, 125, 134, 135), (125, 123, 133, 134), (123, 121, 132, 133), (121, 119, 131, 132), (119, 117, 130, 131), (117, 115, 129, 130), (115, 113, 128, 129), (136, 143, 151, 144), (135, 134, 142, 143), (134, 133, 141, 142), (133, 132, 140, 141), (132, 131, 139, 140), (131, 130, 138, 139), (130, 129, 137, 138), (129, 128, 136, 137), (144, 151, 159, 152), (143, 142, 150, 151), (142, 141, 149, 150), (141, 140, 148, 149), (140, 139, 147, 148), (139, 138, 146, 147), (138, 137, 145, 146), (137, 136, 144, 145), (152, 159, 167, 160), (151, 150, 158, 159), (150, 149, 157, 158), (149, 148, 156, 157), (148, 147, 155, 156), (147, 146, 154, 155), (146, 145, 153, 154), (145, 144, 152, 153), (160, 167, 175, 168), (159, 158, 166, 167), (158, 157, 165, 166), (157, 156, 164, 165), (156, 155, 163, 164), (155, 154, 162, 163), (154, 153, 161, 162), (153, 152, 160, 161), (168, 175, 183, 176), (167, 166, 174, 175), (166, 165, 173, 174), (165, 164, 172, 173), (164, 163, 171, 172), (163, 162, 170, 171), (162, 161, 169, 170), (161, 160, 168, 169), (176, 183, 223, 216), (175, 174, 182, 183), (174, 173, 181, 182), (173, 172, 180, 181), (172, 171, 179, 180), (171, 170, 178, 179), (170, 169, 177, 178), (169, 168, 176, 177), (191, 184, 192, 199), (124, 126, 191, 190), (122, 124, 190, 189), (120, 122, 189, 188), (118, 120, 188, 187), (116, 118, 187, 186), (114, 116, 186, 185), (112, 114, 185, 184), (199, 192, 200, 207), (190, 191, 199, 198), (189, 190, 198, 197), (188, 189, 197, 196), (187, 188, 196, 195), (186, 187, 195, 194), (185, 186, 194, 193), (184, 185, 193, 192), (207, 200, 208, 215), (198, 199, 207, 206), (197, 198, 206, 205), (196, 197, 205, 204), (195, 196, 204, 203), (194, 195, 203, 202), (193, 194, 202, 201), (192, 193, 201, 200), (208, 209, 210, 211, 212, 213, 214, 215), (206, 207, 215, 214), (205, 206, 214, 213), (204, 205, 213, 212), (203, 204, 212, 211), (202, 203, 211, 210), (201, 202, 210, 209), (200, 201, 209, 208), (217, 216, 223, 222, 221, 220, 219, 218), (183, 182, 222, 223), (182, 181, 221, 222), (181, 180, 220, 221), (180, 179, 219, 220), (179, 178, 218, 219), (178, 177, 217, 218), (177, 176, 216, 217)])
me_cylinder_001.use_remesh_preserve_volume = False
me_cylinder_001.use_remesh_preserve_attributes = False
me_cylinder_001.use_mirror_vertex_groups = False
me_cylinder_001.update()
me_cylinder = bpy.data.meshes.new('Cylinder')
me_cylinder.from_pydata([(-0.08412, 1.0, -0.02196), (-0.1028, 0.9433, 0.8819), (0.623, 0.7071, -0.02196), (0.5642, 0.667, 0.8819), (1.0, -4.371e-08, -0.02196), (0.8965, -4.081e-08, 0.8819), (0.623, -0.7071, -0.02196), (0.5642, -0.667, 0.8819), (-0.08412, -1.0, -0.02196), (-0.1028, -0.9433, 0.8819), (-0.7912, -0.7071, -0.02196), (-0.7698, -0.667, 0.8819), (-1.084, 1.192e-08, -0.02196), (-1.046, 1.167e-08, 0.8819), (-0.7912, 0.7071, -0.02196), (-0.7698, 0.667, 0.8819), (-0.1215, 0.8707, 1.452), (0.4941, 0.6157, 1.452), (0.7492, -3.767e-08, 1.452), (0.4941, -0.6157, 1.452), (-0.1215, -0.8707, 1.452), (-0.7372, -0.6157, 1.452), (-0.9922, 1.077e-08, 1.452), (-0.7372, 0.6157, 1.452), (-0.1215, 0.7924, 1.891), (0.4388, 0.5603, 1.891), (0.6709, -3.361e-08, 1.891), (0.4388, -0.5603, 1.891), (-0.1215, -0.7924, 1.891), (-0.6818, -0.5603, 1.891), (-0.9139, 1.047e-08, 1.891), (-0.6818, 0.5603, 1.891), (-0.1028, 0.6355, 2.303), (0.3465, 0.4494, 2.303), (0.5327, -2.696e-08, 2.303), (0.3465, -0.4494, 2.303), (-0.1028, -0.6355, 2.303), (-0.5522, -0.4494, 2.303), (-0.7383, 8.4e-09, 2.303), (-0.5522, 0.4494, 2.303), (-0.1028, 0.4774, 2.602), (0.2348, 0.3376, 2.602), (0.3746, -2.025e-08, 2.602), (0.2348, -0.3376, 2.602), (-0.1028, -0.4774, 2.602), (-0.4404, -0.3376, 2.602), (-0.5802, 6.31e-09, 2.602), (-0.4404, 0.3376, 2.602), (-0.08449, 1.035, -0.4706), (0.6472, 0.7317, -0.4706), (1.131, -4.549e-08, -0.4706), (0.6472, -0.7317, -0.4706), (-0.08449, -1.035, -0.4706), (-0.8162, -0.7317, -0.4706), (-1.119, 1.208e-08, -0.4706), (-0.8162, 0.7317, -0.4706), (-0.0839, 1.008, -0.9192), (0.6288, 0.7127, -0.9192), (1.165, -4.411e-08, -0.9192), (0.6288, -0.7127, -0.9192), (-0.0839, -1.008, -0.9192), (-0.8433, -0.7127, -0.9192), (-1.139, 1.196e-08, -0.9192), (-0.8433, 0.7127, -0.9192), (-0.08415, 1.064, -1.274), (0.6682, 0.7523, -1.274), (1.137, -4.698e-08, -1.274), (0.6682, -0.7523, -1.274), (-0.08415, -1.064, -1.274), (-0.8858, -0.7523, -1.274), (-1.197, 1.221e-08, -1.274), (-0.8858, 0.7523, -1.274), (-0.1589, 1.064, -1.536), (0.5934, 0.7523, -1.536), (1.063, -4.698e-08, -1.536), (0.5934, -0.7523, -1.536), (-0.1589, -1.064, -1.536), (-0.9606, -0.7523, -1.536), (-1.272, 1.221e-08, -1.536), (-0.9606, 0.7523, -1.536), (-0.3085, 1.064, -1.835), (0.4439, 0.7523, -1.835), (0.9131, -4.698e-08, -1.835), (0.4439, -0.7523, -1.835), (-0.3085, -1.064, -1.835), (-1.11, -0.7523, -1.835), (-1.422, 1.221e-08, -1.835), (-1.11, 0.7523, -1.835), (-0.5234, 1.064, -2.05), (0.2289, 0.7523, -2.05), (0.8663, -4.698e-08, -2.05), (0.2289, -0.7523, -2.05), (-0.5234, -1.064, -2.05), (-1.325, -0.7523, -2.05), (-1.637, 1.221e-08, -2.05), (-1.325, 0.7523, -2.05), (-0.6636, 1.064, -2.471), (0.08872, 0.7523, -2.471), (0.7262, -4.698e-08, -2.471), (0.08872, -0.7523, -2.471), (-0.6636, -1.064, -2.471), (-1.465, -0.7523, -2.471), (-1.777, 1.221e-08, -2.471), (-1.465, 0.7523, -2.471), (-0.7851, 1.064, -2.77), (-0.03278, 0.7523, -2.77), (0.6046, -4.698e-08, -2.77), (-0.03278, -0.7523, -2.77), (-0.7851, -1.064, -2.77), (-1.587, -0.7523, -2.77), (-1.924, 1.221e-08, -2.77), (-1.587, 0.7523, -2.77), (-0.8599, 1.064, -3.05), (-0.3038, 0.7523, -3.05), (0.3336, -4.698e-08, -3.05), (-0.3038, -0.7523, -3.05), (-0.8599, -1.064, -3.05), (-1.662, -0.7523, -3.05), (-2.129, 1.221e-08, -3.05), (-1.662, 0.7523, -3.05), (-1.037, 1.064, -3.275), (-0.687, 0.7523, -3.275), (-0.04961, -4.698e-08, -3.275), (-0.687, -0.7523, -3.275), (-1.037, -1.064, -3.275), (-1.727, -0.7523, -3.275), (-2.307, 1.221e-08, -3.275), (-1.727, 0.7523, -3.275), (-1.103, 1.064, -3.471), (-0.7525, 0.7523, -3.471), (-0.4702, -4.698e-08, -3.452), (-0.7525, -0.7523, -3.471), (-1.103, -1.064, -3.471), (-1.792, -0.7523, -3.471), (-2.493, 1.221e-08, -3.471), (-1.792, 0.7523, -3.471), (-0.2337, 0.1753, 2.779), (0.1987, 0.1239, 2.779), (0.2501, -7.435e-09, 2.779), (0.1987, -0.1239, 2.779), (-0.2337, -0.1753, 2.779), (-0.3576, -0.1239, 2.779), (-0.4089, 2.317e-09, 2.779), (-0.3576, 0.1239, 2.779), (0.1947, 0.1309, 3.247), (0.4815, 0.09255, 3.099), (0.5156, -5.08e-09, 3.081), (0.4815, -0.09255, 3.099), (0.1947, -0.1309, 3.247), (0.1125, -0.09255, 3.29), (0.07844, 2.202e-09, 3.307), (0.1125, 0.09255, 3.29), (0.7385, 0.1, 4.255), (0.9577, 0.07073, 4.141), (0.9837, -5.32e-09, 4.128), (0.9577, -0.07073, 4.141), (0.7385, -0.1, 4.255), (0.6757, -0.07073, 4.287), (0.6497, 2.451e-10, 4.301), (0.6757, 0.07073, 4.287), (1.899, 0.06661, 6.446), (2.062, 0.0471, 6.423), (2.081, 1.027e-07, 6.42), (2.062, -0.0471, 6.423), (1.899, -0.06661, 6.446), (1.852, -0.0471, 6.452), (1.833, 1.064e-07, 6.455), (1.852, 0.0471, 6.452), (2.084, 0.04844, 7.659), (2.2, 0.03425, 7.69), (2.213, -7.15e-10, 7.694), (2.2, -0.03425, 7.69), (2.084, -0.04844, 7.659), (2.051, -0.03425, 7.65), (2.038, 1.98e-09, 7.646), (2.051, 0.03425, 7.65), (1.917, 0.00594, 8.386), (1.931, 0.0042, 8.39), (1.933, 1.042e-07, 8.39), (1.931, -0.0042, 8.39), (1.917, -0.00594, 8.386), (1.913, -0.0042, 8.385), (1.912, 1.045e-07, 8.384), (1.913, 0.0042, 8.385), (-1.687, 0.7671, -3.784), (-1.434, 0.5425, -3.784), (-0.7809, -3.179e-08, -3.771), (-1.434, -0.5425, -3.784), (-1.687, -0.7671, -3.784), (-2.184, -0.5425, -3.784), (-2.798, 1.089e-08, -3.784), (-2.184, 0.5425, -3.784), (-2.151, 0.7671, -4.198), (-1.899, 0.5425, -4.198), (-1.321, -3.179e-08, -4.184), (-1.899, -0.5425, -4.198), (-2.151, -0.7671, -4.198), (-2.649, -0.5425, -4.198), (-3.107, 1.089e-08, -4.198), (-2.649, 0.5425, -4.198), (-2.702, 0.7671, -4.623), (-2.208, 0.5425, -4.623), (-1.689, -3.183e-08, -4.609), (-2.208, -0.5425, -4.623), (-2.702, -0.7671, -4.623), (-3.058, -0.5425, -4.623), (-3.282, 1.085e-08, -4.623), (-3.058, 0.5425, -4.623), (-2.662, 0.7671, -5.098), (-2.174, 0.5425, -5.098), (-1.791, -3.179e-08, -5.084), (-2.174, -0.5425, -5.098), (-2.662, -0.7671, -5.098), (-3.159, -0.5425, -5.098), (-3.384, 1.089e-08, -5.098), (-3.159, 0.5425, -5.098), (-2.662, 0.7186, -5.478), (-2.191, 0.5082, -5.478), (-1.846, -2.973e-08, -5.465), (-2.191, -0.5082, -5.478), (-2.662, -0.7186, -5.478), (-3.128, -0.5082, -5.478), (-3.339, 1.025e-08, -5.478), (-3.128, 0.5082, -5.478), (-2.622, 0.4822, -5.901), (-2.191, 0.341, -5.901), (-1.936, -1.994e-08, -5.893), (-2.191, -0.341, -5.901), (-2.622, -0.4822, -5.901), (-2.986, -0.341, -5.901), (-3.127, 6.888e-09, -5.901), (-2.986, 0.341, -5.901), (-2.471, 0.2778, -6.178), (-2.17, 0.1964, -6.178), (-1.946, -1.147e-08, -6.173), (-2.17, -0.1964, -6.178), (-2.471, -0.2778, -6.178), (-2.698, -0.1964, -6.178), (-2.823, 3.985e-09, -6.178), (-2.698, 0.1964, -6.178), (-2.329, 0.1389, -6.429), (-2.179, 0.09825, -6.429), (-2.067, -7.598e-09, -6.427), (-2.179, -0.09825, -6.429), (-2.329, -0.1389, -6.429), (-2.443, -0.09825, -6.429), (-2.505, 1.324e-10, -6.429), (-2.443, 0.09825, -6.429)], [], [(0, 1, 3, 2), (2, 3, 5, 4), (4, 5, 7, 6), (6, 7, 9, 8), (8, 9, 11, 10), (10, 11, 13, 12), (1, 15, 23, 16), (14, 15, 1, 0), (12, 13, 15, 14), (14, 0, 48, 55), (16, 23, 31, 24), (15, 13, 22, 23), (13, 11, 21, 22), (11, 9, 20, 21), (9, 7, 19, 20), (7, 5, 18, 19), (5, 3, 17, 18), (3, 1, 16, 17), (24, 31, 39, 32), (23, 22, 30, 31), (22, 21, 29, 30), (21, 20, 28, 29), (20, 19, 27, 28), (19, 18, 26, 27), (18, 17, 25, 26), (17, 16, 24, 25), (32, 39, 47, 40), (31, 30, 38, 39), (30, 29, 37, 38), (29, 28, 36, 37), (28, 27, 35, 36), (27, 26, 34, 35), (26, 25, 33, 34), (25, 24, 32, 33), (40, 47, 143, 136), (39, 38, 46, 47), (38, 37, 45, 46), (37, 36, 44, 45), (36, 35, 43, 44), (35, 34, 42, 43), (34, 33, 41, 42), (33, 32, 40, 41), (55, 48, 56, 63), (12, 14, 55, 54), (10, 12, 54, 53), (8, 10, 53, 52), (6, 8, 52, 51), (4, 6, 51, 50), (2, 4, 50, 49), (0, 2, 49, 48), (63, 56, 64, 71), (54, 55, 63, 62), (53, 54, 62, 61), (52, 53, 61, 60), (51, 52, 60, 59), (50, 51, 59, 58), (49, 50, 58, 57), (48, 49, 57, 56), (71, 64, 72, 79), (62, 63, 71, 70), (61, 62, 70, 69), (60, 61, 69, 68), (59, 60, 68, 67), (58, 59, 67, 66), (57, 58, 66, 65), (56, 57, 65, 64), (79, 72, 80, 87), (70, 71, 79, 78), (69, 70, 78, 77), (68, 69, 77, 76), (67, 68, 76, 75), (66, 67, 75, 74), (65, 66, 74, 73), (64, 65, 73, 72), (87, 80, 88, 95), (78, 79, 87, 86), (77, 78, 86, 85), (76, 77, 85, 84), (75, 76, 84, 83), (74, 75, 83, 82), (73, 74, 82, 81), (72, 73, 81, 80), (95, 88, 96, 103), (86, 87, 95, 94), (85, 86, 94, 93), (84, 85, 93, 92), (83, 84, 92, 91), (82, 83, 91, 90), (81, 82, 90, 89), (80, 81, 89, 88), (103, 96, 104, 111), (94, 95, 103, 102), (93, 94, 102, 101), (92, 93, 101, 100), (91, 92, 100, 99), (90, 91, 99, 98), (89, 90, 98, 97), (88, 89, 97, 96), (111, 104, 112, 119), (102, 103, 111, 110), (101, 102, 110, 109), (100, 101, 109, 108), (99, 100, 108, 107), (98, 99, 107, 106), (97, 98, 106, 105), (96, 97, 105, 104), (119, 112, 120, 127), (110, 111, 119, 118), (109, 110, 118, 117), (108, 109, 117, 116), (107, 108, 116, 115), (106, 107, 115, 114), (105, 106, 114, 113), (104, 105, 113, 112), (127, 120, 128, 135), (118, 119, 127, 126), (117, 118, 126, 125), (116, 117, 125, 124), (115, 116, 124, 123), (114, 115, 123, 122), (113, 114, 122, 121), (112, 113, 121, 120), (135, 128, 184, 191), (126, 127, 135, 134), (125, 126, 134, 133), (124, 125, 133, 132), (123, 124, 132, 131), (122, 123, 131, 130), (121, 122, 130, 129), (120, 121, 129, 128), (136, 143, 151, 144), (47, 46, 142, 143), (46, 45, 141, 142), (45, 44, 140, 141), (44, 43, 139, 140), (43, 42, 138, 139), (42, 41, 137, 138), (41, 40, 136, 137), (144, 151, 159, 152), (143, 142, 150, 151), (142, 141, 149, 150), (141, 140, 148, 149), (140, 139, 147, 148), (139, 138, 146, 147), (138, 137, 145, 146), (137, 136, 144, 145), (152, 159, 167, 160), (151, 150, 158, 159), (150, 149, 157, 158), (149, 148, 156, 157), (148, 147, 155, 156), (147, 146, 154, 155), (146, 145, 153, 154), (145, 144, 152, 153), (160, 167, 175, 168), (159, 158, 166, 167), (158, 157, 165, 166), (157, 156, 164, 165), (156, 155, 163, 164), (155, 154, 162, 163), (154, 153, 161, 162), (153, 152, 160, 161), (168, 175, 183, 176), (167, 166, 174, 175), (166, 165, 173, 174), (165, 164, 172, 173), (164, 163, 171, 172), (163, 162, 170, 171), (162, 161, 169, 170), (161, 160, 168, 169), (177, 176, 183, 182, 181, 180, 179, 178), (175, 174, 182, 183), (174, 173, 181, 182), (173, 172, 180, 181), (172, 171, 179, 180), (171, 170, 178, 179), (170, 169, 177, 178), (169, 168, 176, 177), (191, 184, 192, 199), (134, 135, 191, 190), (133, 134, 190, 189), (132, 133, 189, 188), (131, 132, 188, 187), (130, 131, 187, 186), (129, 130, 186, 185), (128, 129, 185, 184), (199, 192, 200, 207), (190, 191, 199, 198), (189, 190, 198, 197), (188, 189, 197, 196), (187, 188, 196, 195), (186, 187, 195, 194), (185, 186, 194, 193), (184, 185, 193, 192), (207, 200, 208, 215), (198, 199, 207, 206), (197, 198, 206, 205), (196, 197, 205, 204), (195, 196, 204, 203), (194, 195, 203, 202), (193, 194, 202, 201), (192, 193, 201, 200), (215, 208, 216, 223), (206, 207, 215, 214), (205, 206, 214, 213), (204, 205, 213, 212), (203, 204, 212, 211), (202, 203, 211, 210), (201, 202, 210, 209), (200, 201, 209, 208), (223, 216, 224, 231), (214, 215, 223, 222), (213, 214, 222, 221), (212, 213, 221, 220), (211, 212, 220, 219), (210, 211, 219, 218), (209, 210, 218, 217), (208, 209, 217, 216), (231, 224, 232, 239), (222, 223, 231, 230), (221, 222, 230, 229), (220, 221, 229, 228), (219, 220, 228, 227), (218, 219, 227, 226), (217, 218, 226, 225), (216, 217, 225, 224), (239, 232, 240, 247), (230, 231, 239, 238), (229, 230, 238, 237), (228, 229, 237, 236), (227, 228, 236, 235), (226, 227, 235, 234), (225, 226, 234, 233), (224, 225, 233, 232), (240, 241, 242, 243, 244, 245, 246, 247), (238, 239, 247, 246), (237, 238, 246, 245), (236, 237, 245, 244), (235, 236, 244, 243), (234, 235, 243, 242), (233, 234, 242, 241), (232, 233, 241, 240)])
me_cylinder.use_remesh_preserve_volume = False
me_cylinder.use_remesh_preserve_attributes = False
me_cylinder.use_mirror_vertex_groups = False
me_cylinder.update()

# ---- objects
ob_stacheln_005 = bpy.data.objects.new('Stacheln.005', me_cylinder_008)
ob_stacheln_004 = bpy.data.objects.new('Stacheln.004', me_cylinder_007)
ob_bein_vorne = bpy.data.objects.new('Bein.vorne', me_cylinder_002)
ob_bein_hinten = bpy.data.objects.new('Bein.hinten', me_cylinder_001)
ob_drache = bpy.data.objects.new('Drache', None)
ob_k_rper = bpy.data.objects.new('Körper', me_cylinder)
ob_tiger = bpy.data.objects.new('Tiger', None)
ob_lamp = bpy.data.objects.new('Lamp', light_lamp)
ob_camera = bpy.data.objects.new('Camera', cam_camera)

# ---- transforms, parenting, visibility, modifiers, constraints
ob_stacheln_005.location = (0.9055, 0.0, 2.174)
ob_stacheln_005.rotation_euler = (-0.0, 1.571, 0.0)
ob_stacheln_005.scale = (0.5746, 0.5746, 0.5746)
ob_stacheln_005.lineart.crease_threshold = 0.0
ob_stacheln_004.location = (0.9055, 0.0, 2.174)
ob_stacheln_004.rotation_euler = (-0.0, 1.571, 0.0)
ob_stacheln_004.scale = (0.5746, 0.5746, 0.5746)
ob_stacheln_004.lineart.crease_threshold = 0.0
ob_bein_vorne.location = (-0.2733, -0.4639, 0.7434)
ob_bein_vorne.rotation_euler = (1.963e-09, 0.1699, 2.305e-08)
ob_bein_vorne.scale = (0.1433, 0.1442, 0.106)
ob_bein_vorne.lineart.crease_threshold = 0.0
ob_bein_hinten.location = (0.9055, 0.0, 2.174)
ob_bein_hinten.rotation_euler = (-0.0, 1.571, 0.0)
ob_bein_hinten.scale = (0.5746, 0.5746, 0.5746)
ob_bein_hinten.lineart.crease_threshold = 0.0
ob_drache.location = (-6.939, 0.0, 2.407)
ob_drache.rotation_euler = (1.571, -0.0, 0.0)
ob_drache.scale = (6.857, 6.857, 6.857)
ob_drache.empty_display_type = 'IMAGE'
ob_drache.empty_image_offset = (0.0, 0.0)
ob_drache.hide_viewport = True
ob_drache.lineart.crease_threshold = 0.0
ob_k_rper.location = (0.9055, 0.0, 2.174)
ob_k_rper.rotation_euler = (-0.0, 1.571, 0.0)
ob_k_rper.scale = (0.5746, 0.5746, 0.5746)
ob_k_rper.lineart.crease_threshold = 0.0
ob_tiger.location = (-3.71, 0.0, -0.1934)
ob_tiger.rotation_euler = (1.571, -0.0, 0.0)
ob_tiger.scale = (7.375, 7.375, 7.375)
ob_tiger.empty_display_type = 'IMAGE'
ob_tiger.empty_image_offset = (0.0, 0.0)
ob_tiger.hide_viewport = True
ob_tiger.lineart.crease_threshold = 0.0
ob_lamp.location = (4.076, 1.005, 5.904)
ob_lamp.rotation_euler = (0.6503, 0.05522, 1.866)
ob_lamp.lock_rotations_4d = False
ob_lamp.empty_display_type = 'ARROWS'
ob_lamp.color = (0.0, 0.0, 0.0, 0.0)
ob_lamp.lineart.crease_threshold = 0.0
ob_camera.location = (7.481, -6.508, 5.344)
ob_camera.rotation_euler = (1.109, 0.01082, 0.8149)
ob_camera.lock_rotations_4d = False
ob_camera.empty_display_type = 'ARROWS'
ob_camera.color = (0.0, 0.0, 0.0, 0.0)
ob_camera.display_type = 'WIRE'
ob_camera.lineart.crease_threshold = 0.0

# ---- collection membership
col_collection_1.objects.link(ob_stacheln_005)
col_collection_1.objects.link(ob_stacheln_004)
col_collection_1.objects.link(ob_bein_vorne)
col_collection_1.objects.link(ob_bein_hinten)
col_collection_1.objects.link(ob_drache)
col_collection_1.objects.link(ob_k_rper)
col_collection_1.objects.link(ob_tiger)
col_collection_1.objects.link(ob_lamp)
col_collection_1.objects.link(ob_camera)

# ---- scene / render settings (as saved in the file)
scene.camera = ob_camera
scene.frame_start = 1; scene.frame_end = 250; scene.frame_set(1)
scene.render.engine = 'CYCLES'
scene.render.resolution_percentage = 50
scene.render.dither_intensity = 0.0
scene.cycles.use_denoising = False
scene.cycles.samples = 10
scene.cycles.sampling_pattern = 'TABULATED_SOBOL'
scene.cycles.light_sampling_threshold = 0.0
scene.cycles.use_adaptive_sampling = False
scene.cycles.use_light_tree = False
scene.cycles.blur_glossy = 0.0
scene.cycles.pixel_filter_type = 'GAUSSIAN'
scene.cycles.sample_clamp_indirect = 0.0
scene.view_settings.view_transform = 'Standard'
bpy.context.view_layer.update()
